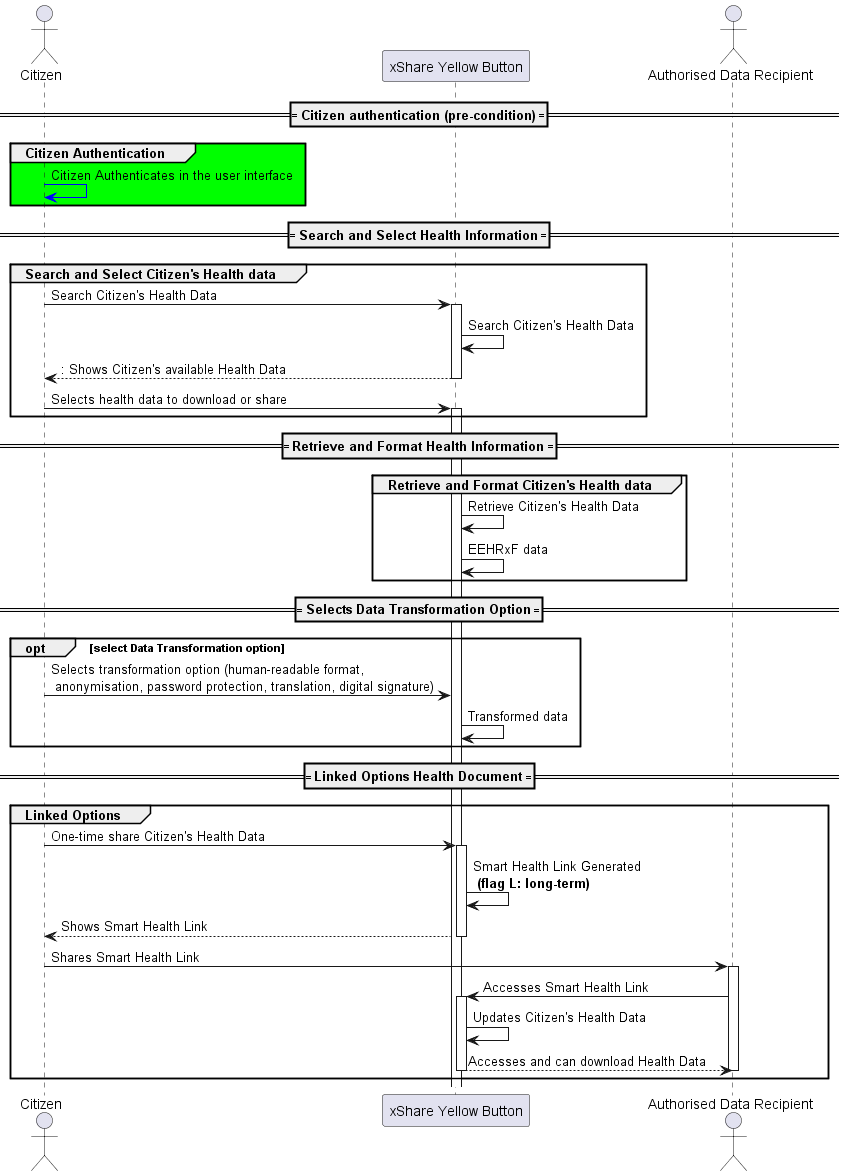

The diagram above was rendered by PlantUML. Its source (embedded in the PNG):
@startuml
actor Citizen
participant "xShare Yellow Button" as xShare
actor "Authorised Data Recipient" as Recipient

==== Citizen authentication (pre-condition) ====
group #00FF00 Citizen Authentication
Citizen -[#blue]> Citizen: Citizen Authenticates in the user interface
end group

==== Search and Select Health Information ====
group Search and Select Citizen's Health data
Citizen -> xShare: Search Citizen's Health Data
activate xShare
xShare -> xShare: Search Citizen's Health Data
return: Shows Citizen's available Health Data
Citizen -> xShare: Selects health data to download or share
activate xShare
end group

==== Retrieve and Format Health Information ====
group Retrieve and Format Citizen's Health data
xShare-> xShare: Retrieve Citizen's Health Data
xShare-> xShare: EEHRxF data
end group

==== Selects Data Transformation Option ====
opt select Data Transformation option
Citizen -> xShare: Selects transformation option (human-readable format, \n anonymisation, password protection, translation, digital signature)
xShare -> xShare: Transformed data
end opt

==== Linked Options Health Document ====

group Linked Options
Citizen -> xShare: One-time share Citizen's Health Data
activate xShare
xShare -> xShare: Smart Health Link Generated\n **(flag L: long-term)**
return Shows Smart Health Link
Citizen -> Recipient: Shares Smart Health Link
activate Recipient
Recipient-> xShare: Accesses Smart Health Link
activate xShare
xShare -> xShare: Updates Citizen's Health Data
return Accesses and can download Health Data
deactivate Recipient
end group

@enduml